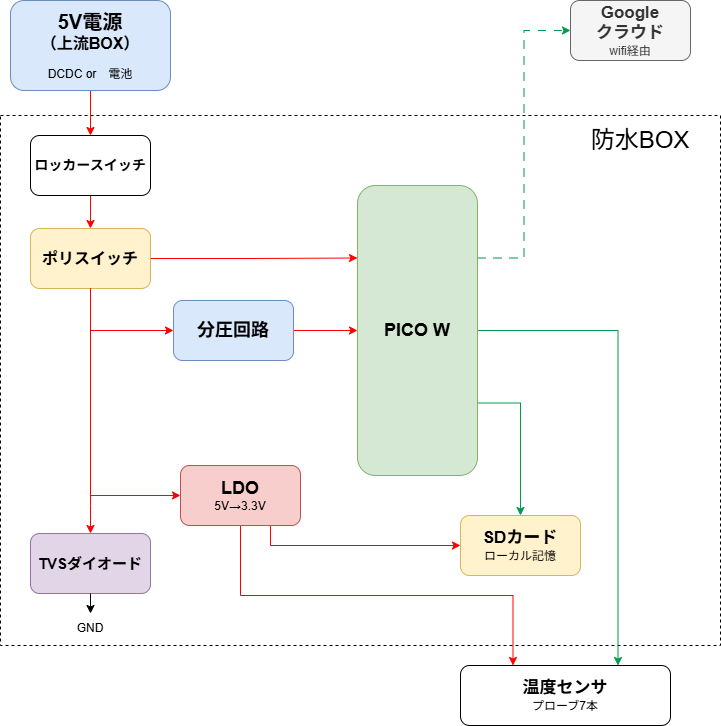

The diagram above was exported from draw.io. Its source (the exported page's mxGraphModel, read from the mxfile embedded in the PNG):
<mxGraphModel dx="1426" dy="841" grid="1" gridSize="10" guides="1" tooltips="1" connect="1" arrows="1" fold="1" page="1" pageScale="1" pageWidth="827" pageHeight="1169" math="0" shadow="0">
  <root>
    <mxCell id="0" />
    <mxCell id="1" parent="0" />
    <mxCell id="77kGs1JgqIj9Ao252hJA-2" parent="1" style="rounded=0;whiteSpace=wrap;html=1;dashed=1;" value="" vertex="1">
      <mxGeometry height="530" width="720" x="70" y="200" as="geometry" />
    </mxCell>
    <mxCell id="77kGs1JgqIj9Ao252hJA-22" edge="1" parent="1" source="77kGs1JgqIj9Ao252hJA-1" style="edgeStyle=orthogonalEdgeStyle;rounded=0;orthogonalLoop=1;jettySize=auto;html=1;exitX=0.5;exitY=1;exitDx=0;exitDy=0;entryX=0.5;entryY=0;entryDx=0;entryDy=0;fillColor=#f8cecc;strokeColor=#FF0000;" target="77kGs1JgqIj9Ao252hJA-12">
      <mxGeometry relative="1" as="geometry" />
    </mxCell>
    <mxCell id="77kGs1JgqIj9Ao252hJA-1" parent="1" style="rounded=1;whiteSpace=wrap;html=1;fillColor=#dae8fc;strokeColor=#6c8ebf;" value="&lt;b&gt;&lt;font style=&quot;font-size: 20px;&quot;&gt;5V電源&lt;/font&gt;&lt;/b&gt;&lt;div&gt;&lt;span style=&quot;font-size: 16px;&quot;&gt;&lt;b&gt;（上流BOX）&lt;br&gt;&lt;/b&gt;&lt;/span&gt;&lt;div&gt;&lt;br&gt;&lt;/div&gt;&lt;div&gt;DCDC or　電池&lt;/div&gt;&lt;/div&gt;" vertex="1">
      <mxGeometry height="90" width="160" x="80" y="85" as="geometry" />
    </mxCell>
    <mxCell id="77kGs1JgqIj9Ao252hJA-3" parent="1" style="rounded=1;whiteSpace=wrap;html=1;" value="&lt;b&gt;&lt;font style=&quot;font-size: 17px;&quot;&gt;温度センサ&lt;/font&gt;&lt;/b&gt;&lt;div&gt;プローブ7本&lt;/div&gt;" vertex="1">
      <mxGeometry height="60" width="210" x="530" y="750" as="geometry" />
    </mxCell>
    <mxCell id="77kGs1JgqIj9Ao252hJA-4" parent="1" style="text;html=1;whiteSpace=wrap;strokeColor=none;fillColor=none;align=center;verticalAlign=middle;rounded=0;fontSize=24;" value="防水BOX" vertex="1">
      <mxGeometry height="30" width="120" x="650" y="210" as="geometry" />
    </mxCell>
    <mxCell id="77kGs1JgqIj9Ao252hJA-8" edge="1" parent="1" source="77kGs1JgqIj9Ao252hJA-5" style="edgeStyle=orthogonalEdgeStyle;rounded=0;orthogonalLoop=1;jettySize=auto;html=1;exitX=1;exitY=0.5;exitDx=0;exitDy=0;entryX=0.75;entryY=0;entryDx=0;entryDy=0;strokeColor=#00994D;" target="77kGs1JgqIj9Ao252hJA-3">
      <mxGeometry relative="1" as="geometry" />
    </mxCell>
    <mxCell id="77kGs1JgqIj9Ao252hJA-9" edge="1" parent="1" source="77kGs1JgqIj9Ao252hJA-5" style="edgeStyle=orthogonalEdgeStyle;rounded=0;orthogonalLoop=1;jettySize=auto;html=1;exitX=1;exitY=0.75;exitDx=0;exitDy=0;entryX=0.5;entryY=0;entryDx=0;entryDy=0;strokeColor=#00994D;" target="77kGs1JgqIj9Ao252hJA-6">
      <mxGeometry relative="1" as="geometry" />
    </mxCell>
    <mxCell id="77kGs1JgqIj9Ao252hJA-10" edge="1" parent="1" source="77kGs1JgqIj9Ao252hJA-5" style="edgeStyle=orthogonalEdgeStyle;rounded=0;orthogonalLoop=1;jettySize=auto;html=1;exitX=1;exitY=0.25;exitDx=0;exitDy=0;entryX=0;entryY=0.5;entryDx=0;entryDy=0;strokeColor=#00994D;dashed=1;dashPattern=8 8;" target="77kGs1JgqIj9Ao252hJA-7">
      <mxGeometry relative="1" as="geometry" />
    </mxCell>
    <mxCell id="77kGs1JgqIj9Ao252hJA-5" parent="1" style="rounded=1;whiteSpace=wrap;html=1;fillColor=#d5e8d4;strokeColor=#82b366;" value="&lt;font style=&quot;font-size: 18px;&quot;&gt;&lt;b&gt;PICO W&lt;/b&gt;&lt;/font&gt;" vertex="1">
      <mxGeometry height="290" width="120" x="427" y="270" as="geometry" />
    </mxCell>
    <mxCell id="77kGs1JgqIj9Ao252hJA-6" parent="1" style="rounded=1;whiteSpace=wrap;html=1;fillColor=#fff2cc;strokeColor=#d6b656;" value="&lt;font style=&quot;font-size: 17px;&quot;&gt;&lt;b&gt;SDカード&lt;/b&gt;&lt;/font&gt;&lt;div&gt;ローカル記憶&lt;/div&gt;" vertex="1">
      <mxGeometry height="60" width="120" x="530" y="600" as="geometry" />
    </mxCell>
    <mxCell id="77kGs1JgqIj9Ao252hJA-7" parent="1" style="rounded=1;whiteSpace=wrap;html=1;fillColor=#f5f5f5;fontColor=#333333;strokeColor=#666666;" value="&lt;font style=&quot;font-size: 17px;&quot;&gt;&lt;b&gt;Google&lt;/b&gt;&lt;/font&gt;&lt;div&gt;&lt;font style=&quot;font-size: 17px;&quot;&gt;&lt;b&gt;クラウド&lt;/b&gt;&lt;/font&gt;&lt;div&gt;wifi経由&lt;/div&gt;&lt;/div&gt;" vertex="1">
      <mxGeometry height="60" width="120" x="640" y="85" as="geometry" />
    </mxCell>
    <mxCell id="77kGs1JgqIj9Ao252hJA-16" edge="1" parent="1" source="77kGs1JgqIj9Ao252hJA-11" style="edgeStyle=orthogonalEdgeStyle;rounded=0;orthogonalLoop=1;jettySize=auto;html=1;exitX=1;exitY=0.5;exitDx=0;exitDy=0;entryX=0;entryY=0.25;entryDx=0;entryDy=0;fillColor=#f8cecc;strokeColor=#FF0000;" target="77kGs1JgqIj9Ao252hJA-5">
      <mxGeometry relative="1" as="geometry" />
    </mxCell>
    <mxCell id="77kGs1JgqIj9Ao252hJA-11" parent="1" style="rounded=1;whiteSpace=wrap;html=1;fillColor=#fff2cc;strokeColor=#d6b656;" value="&lt;b&gt;&lt;font style=&quot;font-size: 16px;&quot;&gt;ポリスイッチ&lt;/font&gt;&lt;/b&gt;" vertex="1">
      <mxGeometry height="60" width="120" x="100" y="313" as="geometry" />
    </mxCell>
    <mxCell id="77kGs1JgqIj9Ao252hJA-23" edge="1" parent="1" source="77kGs1JgqIj9Ao252hJA-12" style="edgeStyle=orthogonalEdgeStyle;rounded=0;orthogonalLoop=1;jettySize=auto;html=1;exitX=0.5;exitY=1;exitDx=0;exitDy=0;entryX=0.5;entryY=0;entryDx=0;entryDy=0;fillColor=#f8cecc;strokeColor=#FF0000;" target="77kGs1JgqIj9Ao252hJA-11">
      <mxGeometry relative="1" as="geometry" />
    </mxCell>
    <mxCell id="77kGs1JgqIj9Ao252hJA-24" edge="1" parent="1" source="77kGs1JgqIj9Ao252hJA-11" style="edgeStyle=orthogonalEdgeStyle;rounded=0;orthogonalLoop=1;jettySize=auto;html=1;exitX=0.5;exitY=1;exitDx=0;exitDy=0;entryX=0;entryY=0.5;entryDx=0;entryDy=0;fillColor=#f8cecc;strokeColor=#FF0000;" target="77kGs1JgqIj9Ao252hJA-13">
      <mxGeometry relative="1" as="geometry" />
    </mxCell>
    <mxCell id="77kGs1JgqIj9Ao252hJA-25" edge="1" parent="1" source="77kGs1JgqIj9Ao252hJA-11" style="edgeStyle=orthogonalEdgeStyle;rounded=0;orthogonalLoop=1;jettySize=auto;html=1;exitX=0.5;exitY=1;exitDx=0;exitDy=0;entryX=0;entryY=0.5;entryDx=0;entryDy=0;fillColor=#f8cecc;strokeColor=#FF0000;" target="77kGs1JgqIj9Ao252hJA-14">
      <mxGeometry relative="1" as="geometry" />
    </mxCell>
    <mxCell id="77kGs1JgqIj9Ao252hJA-26" edge="1" parent="1" source="77kGs1JgqIj9Ao252hJA-11" style="edgeStyle=orthogonalEdgeStyle;rounded=0;orthogonalLoop=1;jettySize=auto;html=1;exitX=0.5;exitY=1;exitDx=0;exitDy=0;entryX=0.5;entryY=0;entryDx=0;entryDy=0;fillColor=#f8cecc;strokeColor=#FF0000;" target="77kGs1JgqIj9Ao252hJA-15">
      <mxGeometry relative="1" as="geometry">
        <Array as="points">
          <mxPoint x="160" y="590" />
          <mxPoint x="160" y="590" />
        </Array>
      </mxGeometry>
    </mxCell>
    <mxCell id="77kGs1JgqIj9Ao252hJA-12" parent="1" style="rounded=1;whiteSpace=wrap;html=1;" value="&lt;b&gt;&lt;font style=&quot;font-size: 14px;&quot;&gt;ロッカースイッチ&lt;/font&gt;&lt;/b&gt;" vertex="1">
      <mxGeometry height="60" width="120" x="100" y="220" as="geometry" />
    </mxCell>
    <mxCell id="77kGs1JgqIj9Ao252hJA-17" edge="1" parent="1" source="77kGs1JgqIj9Ao252hJA-13" style="edgeStyle=orthogonalEdgeStyle;rounded=0;orthogonalLoop=1;jettySize=auto;html=1;exitX=0.5;exitY=1;exitDx=0;exitDy=0;entryX=0.25;entryY=0;entryDx=0;entryDy=0;fillColor=#f8cecc;strokeColor=#FF0000;" target="77kGs1JgqIj9Ao252hJA-3">
      <mxGeometry relative="1" as="geometry" />
    </mxCell>
    <mxCell id="Bw0l104_Sxb2kbVPjdHA-1" edge="1" parent="1" source="77kGs1JgqIj9Ao252hJA-13" style="edgeStyle=orthogonalEdgeStyle;rounded=0;orthogonalLoop=1;jettySize=auto;html=1;exitX=0.75;exitY=1;exitDx=0;exitDy=0;entryX=0;entryY=0.5;entryDx=0;entryDy=0;fillColor=#f8cecc;strokeColor=#FF0000;" target="77kGs1JgqIj9Ao252hJA-6">
      <mxGeometry relative="1" as="geometry" />
    </mxCell>
    <mxCell id="77kGs1JgqIj9Ao252hJA-13" parent="1" style="rounded=1;whiteSpace=wrap;html=1;fillColor=#f8cecc;strokeColor=#b85450;" value="&lt;b&gt;&lt;font style=&quot;font-size: 18px;&quot;&gt;LDO&lt;/font&gt;&lt;/b&gt;&lt;br&gt;&lt;div&gt;5V→3.3V&lt;/div&gt;" vertex="1">
      <mxGeometry height="60" width="120" x="250" y="550" as="geometry" />
    </mxCell>
    <mxCell id="77kGs1JgqIj9Ao252hJA-18" edge="1" parent="1" source="77kGs1JgqIj9Ao252hJA-14" style="edgeStyle=orthogonalEdgeStyle;rounded=0;orthogonalLoop=1;jettySize=auto;html=1;exitX=1;exitY=0.5;exitDx=0;exitDy=0;entryX=0;entryY=0.5;entryDx=0;entryDy=0;fillColor=#f8cecc;strokeColor=#FF0000;" target="77kGs1JgqIj9Ao252hJA-5">
      <mxGeometry relative="1" as="geometry" />
    </mxCell>
    <mxCell id="77kGs1JgqIj9Ao252hJA-14" parent="1" style="rounded=1;whiteSpace=wrap;html=1;fillColor=#dae8fc;strokeColor=#6c8ebf;" value="&lt;b&gt;&lt;font style=&quot;font-size: 18px;&quot;&gt;分圧回路&lt;/font&gt;&lt;/b&gt;" vertex="1">
      <mxGeometry height="60" width="120" x="243" y="385" as="geometry" />
    </mxCell>
    <mxCell id="77kGs1JgqIj9Ao252hJA-15" parent="1" style="rounded=1;whiteSpace=wrap;html=1;fillColor=#e1d5e7;strokeColor=#9673a6;" value="&lt;b&gt;&lt;font style=&quot;font-size: 15px;&quot;&gt;TVSダイオード&lt;/font&gt;&lt;/b&gt;" vertex="1">
      <mxGeometry height="60" width="120" x="100" y="618" as="geometry" />
    </mxCell>
    <mxCell id="77kGs1JgqIj9Ao252hJA-19" edge="1" parent="1" source="77kGs1JgqIj9Ao252hJA-15" style="edgeStyle=orthogonalEdgeStyle;rounded=0;orthogonalLoop=1;jettySize=auto;html=1;exitX=0.5;exitY=1;exitDx=0;exitDy=0;entryX=0.5;entryY=0;entryDx=0;entryDy=0;" target="77kGs1JgqIj9Ao252hJA-20">
      <mxGeometry relative="1" as="geometry">
        <mxPoint x="159.83999999999992" y="588.02" as="targetPoint" />
      </mxGeometry>
    </mxCell>
    <mxCell id="77kGs1JgqIj9Ao252hJA-20" parent="1" style="text;html=1;whiteSpace=wrap;strokeColor=none;fillColor=none;align=center;verticalAlign=middle;rounded=0;" value="GND" vertex="1">
      <mxGeometry height="30" width="60" x="130" y="698" as="geometry" />
    </mxCell>
  </root>
</mxGraphModel>